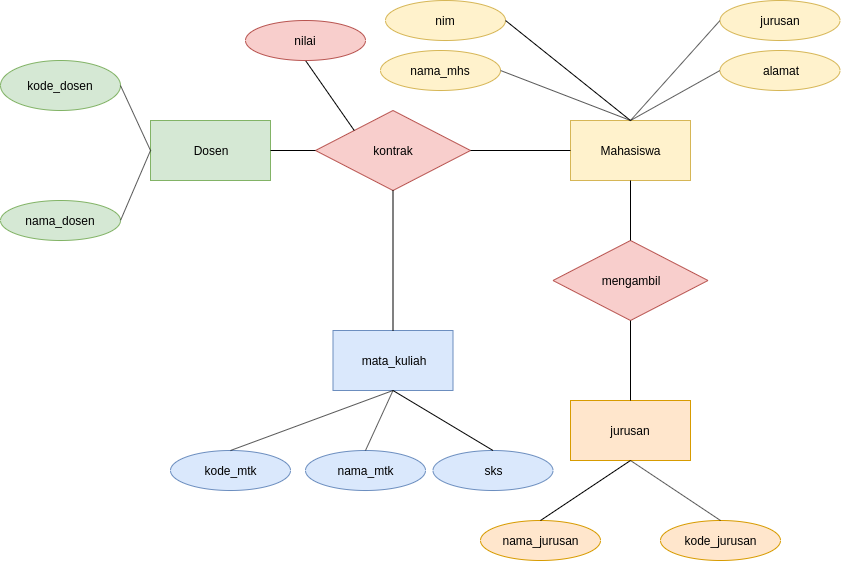

The diagram above was exported from draw.io. Its source (the exported page's mxGraphModel, read from the mxfile embedded in the PNG):
<mxGraphModel dx="861" dy="631" grid="1" gridSize="10" guides="1" tooltips="1" connect="1" arrows="1" fold="1" page="1" pageScale="1" pageWidth="850" pageHeight="1100" math="0" shadow="0">
  <root>
    <mxCell id="0" />
    <mxCell id="1" parent="0" />
    <mxCell id="WfwMyWtryAPBAuEyEYDg-1" value="" style="rounded=0;whiteSpace=wrap;html=1;fillColor=#d5e8d4;strokeColor=#82b366;" parent="1" vertex="1">
      <mxGeometry x="160" y="130" width="120" height="60" as="geometry" />
    </mxCell>
    <mxCell id="WfwMyWtryAPBAuEyEYDg-2" value="" style="ellipse;whiteSpace=wrap;html=1;fillColor=#d5e8d4;strokeColor=#82b366;" parent="1" vertex="1">
      <mxGeometry x="10" y="70" width="120" height="50" as="geometry" />
    </mxCell>
    <mxCell id="WfwMyWtryAPBAuEyEYDg-3" value="kode_dosen" style="text;html=1;strokeColor=none;fillColor=none;align=center;verticalAlign=middle;whiteSpace=wrap;rounded=0;" parent="1" vertex="1">
      <mxGeometry x="50" y="85" width="40" height="20" as="geometry" />
    </mxCell>
    <mxCell id="WfwMyWtryAPBAuEyEYDg-4" value="" style="ellipse;whiteSpace=wrap;html=1;fillColor=#d5e8d4;strokeColor=#82b366;" parent="1" vertex="1">
      <mxGeometry x="10" y="210" width="120" height="40" as="geometry" />
    </mxCell>
    <mxCell id="WfwMyWtryAPBAuEyEYDg-5" value="nama_dosen" style="text;html=1;strokeColor=none;fillColor=none;align=center;verticalAlign=middle;whiteSpace=wrap;rounded=0;" parent="1" vertex="1">
      <mxGeometry x="50" y="220" width="40" height="20" as="geometry" />
    </mxCell>
    <mxCell id="WfwMyWtryAPBAuEyEYDg-10" value="Dosen" style="text;html=1;strokeColor=none;fillColor=none;align=center;verticalAlign=middle;whiteSpace=wrap;rounded=0;" parent="1" vertex="1">
      <mxGeometry x="200" y="150" width="40" height="20" as="geometry" />
    </mxCell>
    <mxCell id="WfwMyWtryAPBAuEyEYDg-12" value="" style="rounded=0;whiteSpace=wrap;html=1;fillColor=#fff2cc;strokeColor=#d6b656;" parent="1" vertex="1">
      <mxGeometry x="580" y="130" width="120" height="60" as="geometry" />
    </mxCell>
    <mxCell id="WfwMyWtryAPBAuEyEYDg-13" value="Mahasiswa" style="text;html=1;strokeColor=none;fillColor=none;align=center;verticalAlign=middle;whiteSpace=wrap;rounded=0;" parent="1" vertex="1">
      <mxGeometry x="620" y="150" width="40" height="20" as="geometry" />
    </mxCell>
    <mxCell id="WfwMyWtryAPBAuEyEYDg-14" value="" style="ellipse;whiteSpace=wrap;html=1;fillColor=#fff2cc;strokeColor=#d6b656;" parent="1" vertex="1">
      <mxGeometry x="390" y="60" width="120" height="40" as="geometry" />
    </mxCell>
    <mxCell id="WfwMyWtryAPBAuEyEYDg-15" value="nama_mhs" style="text;html=1;strokeColor=none;fillColor=none;align=center;verticalAlign=middle;whiteSpace=wrap;rounded=0;" parent="1" vertex="1">
      <mxGeometry x="430" y="70" width="40" height="20" as="geometry" />
    </mxCell>
    <mxCell id="WfwMyWtryAPBAuEyEYDg-16" value="" style="ellipse;whiteSpace=wrap;html=1;fillColor=#fff2cc;strokeColor=#d6b656;" parent="1" vertex="1">
      <mxGeometry x="395" y="10" width="120" height="40" as="geometry" />
    </mxCell>
    <mxCell id="WfwMyWtryAPBAuEyEYDg-17" value="nim" style="text;html=1;strokeColor=none;fillColor=none;align=center;verticalAlign=middle;whiteSpace=wrap;rounded=0;" parent="1" vertex="1">
      <mxGeometry x="435" y="20" width="40" height="20" as="geometry" />
    </mxCell>
    <mxCell id="WfwMyWtryAPBAuEyEYDg-19" value="" style="ellipse;whiteSpace=wrap;html=1;fillColor=#fff2cc;strokeColor=#d6b656;" parent="1" vertex="1">
      <mxGeometry x="729.5" y="60" width="120" height="40" as="geometry" />
    </mxCell>
    <mxCell id="WfwMyWtryAPBAuEyEYDg-20" value="alamat" style="text;html=1;strokeColor=none;fillColor=none;align=center;verticalAlign=middle;whiteSpace=wrap;rounded=0;" parent="1" vertex="1">
      <mxGeometry x="769.5" y="70" width="40" height="20" as="geometry" />
    </mxCell>
    <mxCell id="WfwMyWtryAPBAuEyEYDg-21" value="" style="ellipse;whiteSpace=wrap;html=1;fillColor=#fff2cc;strokeColor=#d6b656;" parent="1" vertex="1">
      <mxGeometry x="729.5" y="10" width="120" height="40" as="geometry" />
    </mxCell>
    <mxCell id="WfwMyWtryAPBAuEyEYDg-22" value="jurusan" style="text;html=1;strokeColor=none;fillColor=none;align=center;verticalAlign=middle;whiteSpace=wrap;rounded=0;" parent="1" vertex="1">
      <mxGeometry x="769.5" y="20" width="40" height="20" as="geometry" />
    </mxCell>
    <mxCell id="WfwMyWtryAPBAuEyEYDg-32" value="" style="rhombus;whiteSpace=wrap;html=1;fillColor=#f8cecc;strokeColor=#b85450;" parent="1" vertex="1">
      <mxGeometry x="325" y="120" width="155" height="80" as="geometry" />
    </mxCell>
    <mxCell id="WfwMyWtryAPBAuEyEYDg-33" value="kontrak" style="text;html=1;strokeColor=none;fillColor=none;align=center;verticalAlign=middle;whiteSpace=wrap;rounded=0;" parent="1" vertex="1">
      <mxGeometry x="382.5" y="150" width="40" height="20" as="geometry" />
    </mxCell>
    <mxCell id="WfwMyWtryAPBAuEyEYDg-35" value="" style="rhombus;whiteSpace=wrap;html=1;fillColor=#f8cecc;strokeColor=#b85450;" parent="1" vertex="1">
      <mxGeometry x="562.5" y="250" width="155" height="80" as="geometry" />
    </mxCell>
    <mxCell id="WfwMyWtryAPBAuEyEYDg-36" value="mengambil" style="text;html=1;strokeColor=none;fillColor=none;align=center;verticalAlign=middle;whiteSpace=wrap;rounded=0;" parent="1" vertex="1">
      <mxGeometry x="620" y="280" width="40" height="20" as="geometry" />
    </mxCell>
    <mxCell id="WfwMyWtryAPBAuEyEYDg-37" value="" style="endArrow=none;html=1;entryX=0.5;entryY=1;entryDx=0;entryDy=0;" parent="1" source="WfwMyWtryAPBAuEyEYDg-35" target="WfwMyWtryAPBAuEyEYDg-12" edge="1">
      <mxGeometry width="50" height="50" relative="1" as="geometry">
        <mxPoint x="10" y="400" as="sourcePoint" />
        <mxPoint x="60" y="350" as="targetPoint" />
      </mxGeometry>
    </mxCell>
    <mxCell id="WfwMyWtryAPBAuEyEYDg-39" value="" style="rounded=0;whiteSpace=wrap;html=1;fillColor=#ffe6cc;strokeColor=#d79b00;" parent="1" vertex="1">
      <mxGeometry x="580" y="410" width="120" height="60" as="geometry" />
    </mxCell>
    <mxCell id="WfwMyWtryAPBAuEyEYDg-40" value="jurusan" style="text;html=1;strokeColor=none;fillColor=none;align=center;verticalAlign=middle;whiteSpace=wrap;rounded=0;" parent="1" vertex="1">
      <mxGeometry x="620" y="430" width="40" height="20" as="geometry" />
    </mxCell>
    <mxCell id="WfwMyWtryAPBAuEyEYDg-41" value="" style="ellipse;whiteSpace=wrap;html=1;fillColor=#ffe6cc;strokeColor=#d79b00;" parent="1" vertex="1">
      <mxGeometry x="490" y="530" width="120" height="40" as="geometry" />
    </mxCell>
    <mxCell id="WfwMyWtryAPBAuEyEYDg-42" value="nama_jurusan" style="text;html=1;strokeColor=none;fillColor=none;align=center;verticalAlign=middle;whiteSpace=wrap;rounded=0;" parent="1" vertex="1">
      <mxGeometry x="530" y="540" width="40" height="20" as="geometry" />
    </mxCell>
    <mxCell id="WfwMyWtryAPBAuEyEYDg-43" value="" style="ellipse;whiteSpace=wrap;html=1;fillColor=#ffe6cc;strokeColor=#d79b00;" parent="1" vertex="1">
      <mxGeometry x="670" y="530" width="120" height="40" as="geometry" />
    </mxCell>
    <mxCell id="WfwMyWtryAPBAuEyEYDg-44" value="kode_jurusan" style="text;html=1;strokeColor=none;fillColor=none;align=center;verticalAlign=middle;whiteSpace=wrap;rounded=0;" parent="1" vertex="1">
      <mxGeometry x="710" y="540" width="40" height="20" as="geometry" />
    </mxCell>
    <mxCell id="WfwMyWtryAPBAuEyEYDg-47" value="" style="endArrow=none;html=1;entryX=0.5;entryY=1;entryDx=0;entryDy=0;" parent="1" source="WfwMyWtryAPBAuEyEYDg-39" target="WfwMyWtryAPBAuEyEYDg-35" edge="1">
      <mxGeometry width="50" height="50" relative="1" as="geometry">
        <mxPoint x="10" y="640" as="sourcePoint" />
        <mxPoint x="60" y="590" as="targetPoint" />
      </mxGeometry>
    </mxCell>
    <mxCell id="WfwMyWtryAPBAuEyEYDg-48" value="" style="endArrow=none;html=1;entryX=1;entryY=0.5;entryDx=0;entryDy=0;exitX=0;exitY=0.5;exitDx=0;exitDy=0;" parent="1" source="WfwMyWtryAPBAuEyEYDg-12" target="WfwMyWtryAPBAuEyEYDg-32" edge="1">
      <mxGeometry width="50" height="50" relative="1" as="geometry">
        <mxPoint x="580" y="150" as="sourcePoint" />
        <mxPoint x="650" y="190" as="targetPoint" />
      </mxGeometry>
    </mxCell>
    <mxCell id="WfwMyWtryAPBAuEyEYDg-49" value="" style="rounded=0;whiteSpace=wrap;html=1;fillColor=#dae8fc;strokeColor=#6c8ebf;" parent="1" vertex="1">
      <mxGeometry x="342.5" y="340" width="120" height="60" as="geometry" />
    </mxCell>
    <mxCell id="WfwMyWtryAPBAuEyEYDg-50" value="mata_kuliah" style="text;html=1;strokeColor=none;fillColor=none;align=center;verticalAlign=middle;whiteSpace=wrap;rounded=0;" parent="1" vertex="1">
      <mxGeometry x="382.5" y="360" width="40" height="20" as="geometry" />
    </mxCell>
    <mxCell id="WfwMyWtryAPBAuEyEYDg-51" value="" style="ellipse;whiteSpace=wrap;html=1;fillColor=#dae8fc;strokeColor=#6c8ebf;" parent="1" vertex="1">
      <mxGeometry x="180" y="460" width="120" height="40" as="geometry" />
    </mxCell>
    <mxCell id="WfwMyWtryAPBAuEyEYDg-52" value="kode_mtk" style="text;html=1;strokeColor=none;fillColor=none;align=center;verticalAlign=middle;whiteSpace=wrap;rounded=0;" parent="1" vertex="1">
      <mxGeometry x="220" y="470" width="40" height="20" as="geometry" />
    </mxCell>
    <mxCell id="WfwMyWtryAPBAuEyEYDg-53" value="" style="ellipse;whiteSpace=wrap;html=1;fillColor=#dae8fc;strokeColor=#6c8ebf;" parent="1" vertex="1">
      <mxGeometry x="315" y="460" width="120" height="40" as="geometry" />
    </mxCell>
    <mxCell id="WfwMyWtryAPBAuEyEYDg-54" value="nama_mtk" style="text;html=1;strokeColor=none;fillColor=none;align=center;verticalAlign=middle;whiteSpace=wrap;rounded=0;" parent="1" vertex="1">
      <mxGeometry x="355" y="470" width="40" height="20" as="geometry" />
    </mxCell>
    <mxCell id="WfwMyWtryAPBAuEyEYDg-57" value="" style="ellipse;whiteSpace=wrap;html=1;fillColor=#dae8fc;strokeColor=#6c8ebf;" parent="1" vertex="1">
      <mxGeometry x="442.5" y="460" width="120" height="40" as="geometry" />
    </mxCell>
    <mxCell id="WfwMyWtryAPBAuEyEYDg-58" value="sks" style="text;html=1;strokeColor=none;fillColor=none;align=center;verticalAlign=middle;whiteSpace=wrap;rounded=0;" parent="1" vertex="1">
      <mxGeometry x="482.5" y="470" width="40" height="20" as="geometry" />
    </mxCell>
    <mxCell id="WfwMyWtryAPBAuEyEYDg-59" value="" style="endArrow=none;html=1;entryX=0.5;entryY=1;entryDx=0;entryDy=0;exitX=0.5;exitY=0;exitDx=0;exitDy=0;" parent="1" source="WfwMyWtryAPBAuEyEYDg-51" target="WfwMyWtryAPBAuEyEYDg-49" edge="1">
      <mxGeometry width="50" height="50" relative="1" as="geometry">
        <mxPoint x="220" y="450" as="sourcePoint" />
        <mxPoint x="220" y="370" as="targetPoint" />
      </mxGeometry>
    </mxCell>
    <mxCell id="WfwMyWtryAPBAuEyEYDg-60" value="" style="endArrow=none;html=1;entryX=0.5;entryY=1;entryDx=0;entryDy=0;exitX=0.5;exitY=0;exitDx=0;exitDy=0;" parent="1" source="WfwMyWtryAPBAuEyEYDg-53" target="WfwMyWtryAPBAuEyEYDg-49" edge="1">
      <mxGeometry width="50" height="50" relative="1" as="geometry">
        <mxPoint x="250" y="470" as="sourcePoint" />
        <mxPoint x="402.9000000000001" y="410.9" as="targetPoint" />
      </mxGeometry>
    </mxCell>
    <mxCell id="WfwMyWtryAPBAuEyEYDg-61" value="" style="endArrow=none;html=1;entryX=0.5;entryY=1;entryDx=0;entryDy=0;exitX=0.5;exitY=0;exitDx=0;exitDy=0;" parent="1" source="WfwMyWtryAPBAuEyEYDg-57" target="WfwMyWtryAPBAuEyEYDg-49" edge="1">
      <mxGeometry width="50" height="50" relative="1" as="geometry">
        <mxPoint x="385" y="470" as="sourcePoint" />
        <mxPoint x="412.5" y="410" as="targetPoint" />
      </mxGeometry>
    </mxCell>
    <mxCell id="WfwMyWtryAPBAuEyEYDg-62" value="" style="endArrow=none;html=1;entryX=0.5;entryY=1;entryDx=0;entryDy=0;exitX=0.5;exitY=0;exitDx=0;exitDy=0;" parent="1" source="WfwMyWtryAPBAuEyEYDg-41" target="WfwMyWtryAPBAuEyEYDg-39" edge="1">
      <mxGeometry width="50" height="50" relative="1" as="geometry">
        <mxPoint x="512.5" y="470" as="sourcePoint" />
        <mxPoint x="412.5" y="410" as="targetPoint" />
      </mxGeometry>
    </mxCell>
    <mxCell id="WfwMyWtryAPBAuEyEYDg-63" value="" style="endArrow=none;html=1;entryX=0.5;entryY=1;entryDx=0;entryDy=0;exitX=0.5;exitY=0;exitDx=0;exitDy=0;" parent="1" source="WfwMyWtryAPBAuEyEYDg-43" target="WfwMyWtryAPBAuEyEYDg-39" edge="1">
      <mxGeometry width="50" height="50" relative="1" as="geometry">
        <mxPoint x="560" y="540" as="sourcePoint" />
        <mxPoint x="650" y="480" as="targetPoint" />
      </mxGeometry>
    </mxCell>
    <mxCell id="WfwMyWtryAPBAuEyEYDg-64" value="" style="endArrow=none;html=1;entryX=1;entryY=0.5;entryDx=0;entryDy=0;exitX=0.5;exitY=0;exitDx=0;exitDy=0;" parent="1" target="WfwMyWtryAPBAuEyEYDg-14" edge="1">
      <mxGeometry width="50" height="50" relative="1" as="geometry">
        <mxPoint x="640" y="130" as="sourcePoint" />
        <mxPoint x="540" y="70" as="targetPoint" />
      </mxGeometry>
    </mxCell>
    <mxCell id="WfwMyWtryAPBAuEyEYDg-65" value="" style="endArrow=none;html=1;entryX=1;entryY=0.5;entryDx=0;entryDy=0;" parent="1" target="WfwMyWtryAPBAuEyEYDg-16" edge="1">
      <mxGeometry width="50" height="50" relative="1" as="geometry">
        <mxPoint x="640" y="130" as="sourcePoint" />
        <mxPoint x="520" y="90" as="targetPoint" />
      </mxGeometry>
    </mxCell>
    <mxCell id="WfwMyWtryAPBAuEyEYDg-66" value="" style="endArrow=none;html=1;entryX=0;entryY=0.5;entryDx=0;entryDy=0;" parent="1" target="WfwMyWtryAPBAuEyEYDg-21" edge="1">
      <mxGeometry width="50" height="50" relative="1" as="geometry">
        <mxPoint x="640" y="130" as="sourcePoint" />
        <mxPoint x="525" y="40" as="targetPoint" />
      </mxGeometry>
    </mxCell>
    <mxCell id="WfwMyWtryAPBAuEyEYDg-67" value="" style="endArrow=none;html=1;entryX=0;entryY=0.5;entryDx=0;entryDy=0;" parent="1" target="WfwMyWtryAPBAuEyEYDg-19" edge="1">
      <mxGeometry width="50" height="50" relative="1" as="geometry">
        <mxPoint x="640" y="130" as="sourcePoint" />
        <mxPoint x="739.5" y="40" as="targetPoint" />
      </mxGeometry>
    </mxCell>
    <mxCell id="WfwMyWtryAPBAuEyEYDg-68" value="" style="endArrow=none;html=1;entryX=1;entryY=0.5;entryDx=0;entryDy=0;exitX=0;exitY=0.5;exitDx=0;exitDy=0;" parent="1" source="WfwMyWtryAPBAuEyEYDg-32" target="WfwMyWtryAPBAuEyEYDg-1" edge="1">
      <mxGeometry width="50" height="50" relative="1" as="geometry">
        <mxPoint x="340" y="160" as="sourcePoint" />
        <mxPoint x="290" y="170" as="targetPoint" />
      </mxGeometry>
    </mxCell>
    <mxCell id="WfwMyWtryAPBAuEyEYDg-69" value="" style="endArrow=none;html=1;entryX=1;entryY=0.5;entryDx=0;entryDy=0;exitX=0;exitY=0.5;exitDx=0;exitDy=0;" parent="1" source="WfwMyWtryAPBAuEyEYDg-1" edge="1">
      <mxGeometry width="50" height="50" relative="1" as="geometry">
        <mxPoint x="260" y="145" as="sourcePoint" />
        <mxPoint x="130" y="95" as="targetPoint" />
      </mxGeometry>
    </mxCell>
    <mxCell id="WfwMyWtryAPBAuEyEYDg-70" value="" style="endArrow=none;html=1;entryX=1;entryY=0.5;entryDx=0;entryDy=0;" parent="1" target="WfwMyWtryAPBAuEyEYDg-4" edge="1">
      <mxGeometry width="50" height="50" relative="1" as="geometry">
        <mxPoint x="160" y="160" as="sourcePoint" />
        <mxPoint x="140" y="105" as="targetPoint" />
      </mxGeometry>
    </mxCell>
    <mxCell id="WfwMyWtryAPBAuEyEYDg-71" value="" style="endArrow=none;html=1;entryX=0.5;entryY=0;entryDx=0;entryDy=0;exitX=0.5;exitY=1;exitDx=0;exitDy=0;" parent="1" source="WfwMyWtryAPBAuEyEYDg-32" target="WfwMyWtryAPBAuEyEYDg-49" edge="1">
      <mxGeometry width="50" height="50" relative="1" as="geometry">
        <mxPoint x="355" y="170" as="sourcePoint" />
        <mxPoint x="290" y="170" as="targetPoint" />
      </mxGeometry>
    </mxCell>
    <mxCell id="ciDeYxpic_TAWRUJbKV9-1" value="" style="endArrow=none;html=1;entryX=0.5;entryY=1;entryDx=0;entryDy=0;exitX=0;exitY=0;exitDx=0;exitDy=0;" edge="1" parent="1" source="WfwMyWtryAPBAuEyEYDg-32" target="ciDeYxpic_TAWRUJbKV9-2">
      <mxGeometry width="50" height="50" relative="1" as="geometry">
        <mxPoint x="375" y="137.5" as="sourcePoint" />
        <mxPoint x="345" y="72.5" as="targetPoint" />
      </mxGeometry>
    </mxCell>
    <mxCell id="ciDeYxpic_TAWRUJbKV9-2" value="" style="ellipse;whiteSpace=wrap;html=1;fillColor=#f8cecc;strokeColor=#b85450;" vertex="1" parent="1">
      <mxGeometry x="255" y="30" width="120" height="40" as="geometry" />
    </mxCell>
    <mxCell id="ciDeYxpic_TAWRUJbKV9-3" value="nilai" style="text;html=1;strokeColor=none;fillColor=none;align=center;verticalAlign=middle;whiteSpace=wrap;rounded=0;" vertex="1" parent="1">
      <mxGeometry x="295" y="40" width="40" height="20" as="geometry" />
    </mxCell>
  </root>
</mxGraphModel>